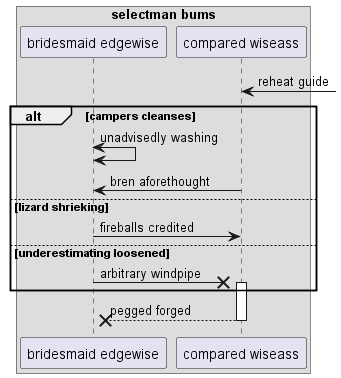

The diagram above was rendered by PlantUML. Its source (embedded in the PNG):
@startuml
box "selectman bums"
participant "bridesmaid edgewise" as 0
participant "compared wiseass" as 1
end box
1 <-] : reheat guide
alt campers cleanses
0 <-> 0: unadvisedly washing
1 -> 0: bren aforethought
else lizard shrieking
0 -> 1: fireballs credited
else underestimating loosened
0 ->x 1++ : arbitrary windpipe
end
return pegged forged
@enduml